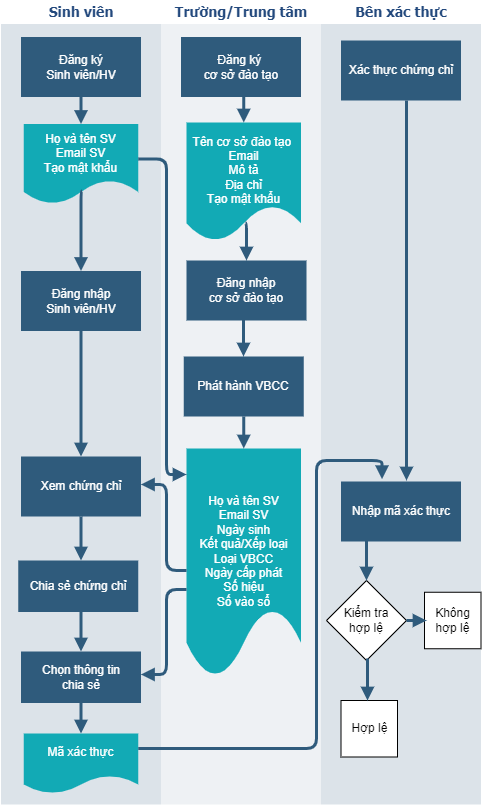

The diagram above was exported from draw.io. Its source (the exported page's mxGraphModel, read from the mxfile embedded in the PNG):
<mxGraphModel dx="652" dy="674" grid="1" gridSize="10" guides="1" tooltips="1" connect="1" arrows="1" fold="1" page="1" pageScale="1" pageWidth="1169" pageHeight="827" background="#ffffff" math="0" shadow="0">
  <root>
    <mxCell id="0" />
    <mxCell id="1" parent="0" />
    <mxCell id="170" value="&lt;font style=&quot;font-size: 14px;&quot; color=&quot;#23497d&quot;&gt;Sinh viên&lt;/font&gt;" style="swimlane;whiteSpace=wrap;fillColor=none;swimlaneFillColor=#BAC8D3;fontColor=#2F5B7C;fontFamily=Tahoma;html=1;strokeColor=none;opacity=50;startSize=23;" parent="1" vertex="1">
      <mxGeometry x="24.5" y="86.5" width="160" height="803.5" as="geometry">
        <mxRectangle x="20" y="20" width="80" height="23" as="alternateBounds" />
      </mxGeometry>
    </mxCell>
    <mxCell id="171" value="Đăng ký&lt;br&gt;Sinh viên/HV" style="whiteSpace=wrap;shadow=0;fontColor=#FFFFFF;fontFamily=Helvetica;fontStyle=0;html=1;fontSize=12;plain-purple;strokeColor=none;fillColor=#2f5b7c;gradientColor=none;spacing=6;verticalAlign=middle;" parent="170" vertex="1">
      <mxGeometry x="20" y="36" width="120" height="60" as="geometry" />
    </mxCell>
    <mxCell id="172" value="Đăng nhập&lt;br&gt;Sinh viên/HV" style="whiteSpace=wrap;strokeColor=none;fillColor=#2f5b7c;shadow=0;fontColor=#FFFFFF;fontFamily=Helvetica;fontStyle=0;html=1;fontSize=12;spacing=6;verticalAlign=middle;" parent="170" vertex="1">
      <mxGeometry x="20" y="270" width="120" height="60" as="geometry" />
    </mxCell>
    <mxCell id="173" value="Xem chứng chỉ" style="whiteSpace=wrap;strokeColor=none;fillColor=#2f5b7c;shadow=0;fontColor=#FFFFFF;fontFamily=Helvetica;fontStyle=0;html=1;fontSize=12;spacing=6;verticalAlign=middle;" parent="170" vertex="1">
      <mxGeometry x="20" y="455.5" width="120" height="60" as="geometry" />
    </mxCell>
    <mxCell id="174" value="" style="edgeStyle=segmentEdgeStyle;strokeColor=#2F5B7C;strokeWidth=3;html=1;endArrow=block;endFill=1;" parent="170" source="172" target="173" edge="1">
      <mxGeometry width="100" height="100" relative="1" as="geometry">
        <mxPoint x="170" y="373.5" as="sourcePoint" />
        <mxPoint x="270" y="448.5" as="targetPoint" />
      </mxGeometry>
    </mxCell>
    <mxCell id="175" value="" style="edgeStyle=segmentEdgeStyle;strokeColor=#2F5B7C;strokeWidth=3;html=1;endArrow=block;endFill=1;" parent="170" source="171" target="188" edge="1">
      <mxGeometry width="100" height="100" relative="1" as="geometry">
        <mxPoint x="160" y="86" as="sourcePoint" />
        <mxPoint x="260" y="161" as="targetPoint" />
      </mxGeometry>
    </mxCell>
    <mxCell id="OhJkZPrhb3upF4hC1mhc-217" value="Chia sẻ chứng chỉ" style="whiteSpace=wrap;strokeColor=none;fillColor=#2f5b7c;shadow=0;fontColor=#FFFFFF;fontFamily=Helvetica;fontStyle=0;html=1;fontSize=12;spacing=6;verticalAlign=middle;" vertex="1" parent="170">
      <mxGeometry x="17.25" y="559.5" width="120" height="51.5" as="geometry" />
    </mxCell>
    <mxCell id="188" value="Họ và tên SV&lt;br&gt;Email SV&lt;br&gt;Tạo mật khẩu" style="shape=document;whiteSpace=wrap;verticalAlign=middle;strokeColor=none;fillColor=#12aab5;shadow=0;fontColor=#FFFFFF;fontFamily=Helvetica;fontStyle=0;html=1;fontSize=12;spacing=6;spacingBottom=22;" parent="170" vertex="1">
      <mxGeometry x="22.75" y="123" width="114.5" height="80" as="geometry" />
    </mxCell>
    <mxCell id="OhJkZPrhb3upF4hC1mhc-240" value="" style="edgeStyle=segmentEdgeStyle;strokeColor=#2F5B7C;strokeWidth=3;html=1;endArrow=block;endFill=1;exitX=0.51;exitY=0.837;exitDx=0;exitDy=0;exitPerimeter=0;" edge="1" parent="170" source="188" target="172">
      <mxGeometry width="100" height="100" relative="1" as="geometry">
        <mxPoint x="90" y="421" as="sourcePoint" />
        <mxPoint x="90" y="471" as="targetPoint" />
      </mxGeometry>
    </mxCell>
    <mxCell id="OhJkZPrhb3upF4hC1mhc-248" value="" style="edgeStyle=segmentEdgeStyle;strokeColor=#2F5B7C;strokeWidth=3;html=1;endArrow=block;endFill=1;exitX=0.5;exitY=1;exitDx=0;exitDy=0;" edge="1" parent="170" source="173" target="OhJkZPrhb3upF4hC1mhc-217">
      <mxGeometry width="100" height="100" relative="1" as="geometry">
        <mxPoint x="79.66" y="597.5" as="sourcePoint" />
        <mxPoint x="79.5" y="637.5" as="targetPoint" />
        <Array as="points">
          <mxPoint x="80" y="574" />
          <mxPoint x="80" y="574" />
        </Array>
      </mxGeometry>
    </mxCell>
    <mxCell id="OhJkZPrhb3upF4hC1mhc-250" value="Chọn thông tin&lt;br&gt;chia sẻ" style="whiteSpace=wrap;strokeColor=none;fillColor=#2f5b7c;shadow=0;fontColor=#FFFFFF;fontFamily=Helvetica;fontStyle=0;html=1;fontSize=12;spacing=6;verticalAlign=middle;" vertex="1" parent="170">
      <mxGeometry x="20" y="650.5" width="120" height="51.5" as="geometry" />
    </mxCell>
    <mxCell id="OhJkZPrhb3upF4hC1mhc-252" value="" style="edgeStyle=segmentEdgeStyle;strokeColor=#2F5B7C;strokeWidth=3;html=1;endArrow=block;endFill=1;entryX=0.5;entryY=0;entryDx=0;entryDy=0;" edge="1" parent="170" source="OhJkZPrhb3upF4hC1mhc-217" target="OhJkZPrhb3upF4hC1mhc-250">
      <mxGeometry width="100" height="100" relative="1" as="geometry">
        <mxPoint x="79.91999999999997" y="673.5" as="sourcePoint" />
        <mxPoint x="79.76" y="713.5" as="targetPoint" />
      </mxGeometry>
    </mxCell>
    <mxCell id="183" value="&lt;font style=&quot;font-size: 14px;&quot; color=&quot;#23497d&quot;&gt;Trường/Trung tâm&lt;/font&gt;" style="swimlane;whiteSpace=wrap;fillColor=none;swimlaneFillColor=#BAC8D3;fontColor=#2F5B7C;fontFamily=Tahoma;html=1;strokeColor=none;opacity=25;" parent="1" vertex="1">
      <mxGeometry x="184.5" y="86.5" width="160" height="803.5" as="geometry">
        <mxRectangle x="20" y="20" width="80" height="23" as="alternateBounds" />
      </mxGeometry>
    </mxCell>
    <mxCell id="184" value="Đăng ký &lt;br&gt;cơ sở đào tạo" style="whiteSpace=wrap;shadow=0;fontColor=#FFFFFF;fontFamily=Helvetica;fontStyle=0;html=1;fontSize=12;plain-purple;strokeColor=none;fillColor=#2f5b7c;gradientColor=none;spacing=6;verticalAlign=middle;" parent="183" vertex="1">
      <mxGeometry x="20" y="36" width="120" height="60" as="geometry" />
    </mxCell>
    <mxCell id="186" value="" style="edgeStyle=segmentEdgeStyle;strokeColor=#2F5B7C;strokeWidth=3;html=1;endArrow=block;endFill=1;entryX=0.5;entryY=0;entryDx=0;entryDy=0;" parent="183" source="184" target="OhJkZPrhb3upF4hC1mhc-235" edge="1">
      <mxGeometry width="100" height="100" relative="1" as="geometry">
        <mxPoint x="-10" y="76" as="sourcePoint" />
        <mxPoint x="80" y="241" as="targetPoint" />
      </mxGeometry>
    </mxCell>
    <mxCell id="OhJkZPrhb3upF4hC1mhc-222" value="Đăng nhập&lt;br&gt;cơ sở đào tạo" style="whiteSpace=wrap;shadow=0;fontColor=#FFFFFF;fontFamily=Helvetica;fontStyle=0;html=1;fontSize=12;plain-purple;strokeColor=none;fillColor=#2f5b7c;gradientColor=none;spacing=6;verticalAlign=middle;" vertex="1" parent="183">
      <mxGeometry x="25.5" y="259.5" width="120" height="60" as="geometry" />
    </mxCell>
    <mxCell id="OhJkZPrhb3upF4hC1mhc-235" value="Tên cơ sở đào tạo &lt;br&gt;Email&lt;br&gt;Mô tả&lt;br&gt;Địa chỉ&lt;br&gt;Tạo mật khẩu" style="shape=document;whiteSpace=wrap;verticalAlign=middle;strokeColor=none;fillColor=#12aab5;shadow=0;fontColor=#FFFFFF;fontFamily=Helvetica;fontStyle=0;html=1;fontSize=12;spacing=6;spacingBottom=22;" vertex="1" parent="183">
      <mxGeometry x="25.5" y="121.5" width="114.5" height="118.5" as="geometry" />
    </mxCell>
    <mxCell id="OhJkZPrhb3upF4hC1mhc-241" value="&lt;h4 class=&quot;card-title mt-2&quot;&gt;&lt;span style=&quot;font-weight: normal;&quot;&gt;Phát hành VBCC&lt;/span&gt;&lt;/h4&gt;" style="whiteSpace=wrap;shadow=0;fontColor=#FFFFFF;fontFamily=Helvetica;fontStyle=0;html=1;fontSize=12;plain-purple;strokeColor=none;fillColor=#2f5b7c;gradientColor=none;spacing=6;verticalAlign=middle;" vertex="1" parent="183">
      <mxGeometry x="22.75" y="355.5" width="120" height="60" as="geometry" />
    </mxCell>
    <mxCell id="OhJkZPrhb3upF4hC1mhc-244" value="Họ và tên SV&lt;br&gt;Email SV&lt;br&gt;Ngày sinh&lt;br&gt;Kết quả/Xếp loại&lt;br&gt;Loại VBCC&lt;br&gt;&lt;span style=&quot;background-color: initial;&quot;&gt;Ngày cấp phát&lt;br&gt;&lt;/span&gt;Số hiệu&lt;br&gt;Số vào sổ" style="shape=document;whiteSpace=wrap;verticalAlign=middle;strokeColor=none;fillColor=#12aab5;shadow=0;fontColor=#FFFFFF;fontFamily=Helvetica;fontStyle=0;html=1;fontSize=12;spacing=6;spacingBottom=22;" vertex="1" parent="183">
      <mxGeometry x="25.5" y="447.5" width="114.5" height="228.5" as="geometry" />
    </mxCell>
    <mxCell id="OhJkZPrhb3upF4hC1mhc-279" value="" style="edgeStyle=segmentEdgeStyle;strokeColor=#2F5B7C;strokeWidth=3;html=1;endArrow=block;endFill=1;entryX=0.5;entryY=0;entryDx=0;entryDy=0;exitX=0.515;exitY=0.847;exitDx=0;exitDy=0;exitPerimeter=0;" edge="1" parent="183" source="OhJkZPrhb3upF4hC1mhc-235" target="OhJkZPrhb3upF4hC1mhc-222">
      <mxGeometry width="100" height="100" relative="1" as="geometry">
        <mxPoint x="92.75" y="213" as="sourcePoint" />
        <mxPoint x="92.75" y="238.5" as="targetPoint" />
      </mxGeometry>
    </mxCell>
    <mxCell id="OhJkZPrhb3upF4hC1mhc-243" value="" style="edgeStyle=segmentEdgeStyle;strokeColor=#2F5B7C;strokeWidth=3;html=1;endArrow=block;endFill=1;" edge="1" parent="183" target="OhJkZPrhb3upF4hC1mhc-241">
      <mxGeometry width="100" height="100" relative="1" as="geometry">
        <mxPoint x="82.5" y="313.5" as="sourcePoint" />
        <mxPoint x="85.5" y="364.5" as="targetPoint" />
        <Array as="points" />
      </mxGeometry>
    </mxCell>
    <mxCell id="OhJkZPrhb3upF4hC1mhc-275" value="" style="edgeStyle=segmentEdgeStyle;strokeColor=#2F5B7C;strokeWidth=3;html=1;endArrow=block;endFill=1;exitX=0.5;exitY=1;exitDx=0;exitDy=0;" edge="1" parent="183" source="OhJkZPrhb3upF4hC1mhc-241" target="OhJkZPrhb3upF4hC1mhc-244">
      <mxGeometry width="100" height="100" relative="1" as="geometry">
        <mxPoint x="82.50999999999999" y="428.25" as="sourcePoint" />
        <mxPoint x="82.50999999999988" y="465.25" as="targetPoint" />
        <Array as="points" />
      </mxGeometry>
    </mxCell>
    <mxCell id="187" value="&lt;font style=&quot;font-size: 14px;&quot; color=&quot;#23497d&quot;&gt;Bên xác thực&lt;/font&gt;" style="swimlane;whiteSpace=wrap;fillColor=none;swimlaneFillColor=#BAC8D3;fontColor=#2F5B7C;fontFamily=Tahoma;html=1;strokeColor=none;opacity=50;" parent="1" vertex="1">
      <mxGeometry x="344.5" y="86.5" width="160" height="803.5" as="geometry">
        <mxRectangle x="20" y="20" width="80" height="23" as="alternateBounds" />
      </mxGeometry>
    </mxCell>
    <mxCell id="OhJkZPrhb3upF4hC1mhc-221" value="Nhập mã xác thực" style="whiteSpace=wrap;strokeColor=none;fillColor=#2f5b7c;shadow=0;fontColor=#FFFFFF;fontFamily=Helvetica;fontStyle=0;html=1;fontSize=12;spacing=6;verticalAlign=middle;" vertex="1" parent="187">
      <mxGeometry x="20" y="480.5" width="120" height="60" as="geometry" />
    </mxCell>
    <mxCell id="OhJkZPrhb3upF4hC1mhc-258" value="Kiểm tra&lt;br&gt;hợp lệ" style="rhombus;whiteSpace=wrap;html=1;" vertex="1" parent="187">
      <mxGeometry x="5.5" y="579.5" width="80" height="80" as="geometry" />
    </mxCell>
    <mxCell id="OhJkZPrhb3upF4hC1mhc-264" value="Hợp lệ" style="whiteSpace=wrap;html=1;aspect=fixed;" vertex="1" parent="187">
      <mxGeometry x="20" y="699.5" width="56.5" height="56.5" as="geometry" />
    </mxCell>
    <mxCell id="OhJkZPrhb3upF4hC1mhc-265" value="Xác thực chứng chỉ" style="whiteSpace=wrap;strokeColor=none;fillColor=#2f5b7c;shadow=0;fontColor=#FFFFFF;fontFamily=Helvetica;fontStyle=0;html=1;fontSize=12;spacing=6;verticalAlign=middle;" vertex="1" parent="187">
      <mxGeometry x="20" y="39.5" width="120" height="60" as="geometry" />
    </mxCell>
    <mxCell id="OhJkZPrhb3upF4hC1mhc-267" value="Không hợp lệ" style="whiteSpace=wrap;html=1;aspect=fixed;" vertex="1" parent="187">
      <mxGeometry x="103.5" y="591.25" width="56.5" height="56.5" as="geometry" />
    </mxCell>
    <mxCell id="OhJkZPrhb3upF4hC1mhc-268" value="" style="edgeStyle=segmentEdgeStyle;strokeColor=#2F5B7C;strokeWidth=3;html=1;endArrow=block;endFill=1;" edge="1" parent="187" target="OhJkZPrhb3upF4hC1mhc-258">
      <mxGeometry width="100" height="100" relative="1" as="geometry">
        <mxPoint x="45.5" y="539.5" as="sourcePoint" />
        <mxPoint x="-230" y="547.5" as="targetPoint" />
        <Array as="points">
          <mxPoint x="46" y="540" />
        </Array>
      </mxGeometry>
    </mxCell>
    <mxCell id="OhJkZPrhb3upF4hC1mhc-246" value="" style="edgeStyle=segmentEdgeStyle;strokeColor=#2F5B7C;strokeWidth=3;html=1;endArrow=block;endFill=1;exitX=0.999;exitY=0.436;exitDx=0;exitDy=0;exitPerimeter=0;" edge="1" parent="1" source="188">
      <mxGeometry width="100" height="100" relative="1" as="geometry">
        <mxPoint x="115.64499999999998" y="301.46000000000004" as="sourcePoint" />
        <mxPoint x="210" y="560" as="targetPoint" />
        <Array as="points">
          <mxPoint x="190" y="244" />
          <mxPoint x="190" y="560" />
          <mxPoint x="210" y="560" />
        </Array>
      </mxGeometry>
    </mxCell>
    <mxCell id="OhJkZPrhb3upF4hC1mhc-247" value="" style="edgeStyle=segmentEdgeStyle;strokeColor=#2F5B7C;strokeWidth=3;html=1;endArrow=block;endFill=1;" edge="1" parent="1" target="173">
      <mxGeometry width="100" height="100" relative="1" as="geometry">
        <mxPoint x="210" y="656" as="sourcePoint" />
        <mxPoint x="114.5" y="636" as="targetPoint" />
        <Array as="points">
          <mxPoint x="190" y="656" />
          <mxPoint x="190" y="570" />
        </Array>
      </mxGeometry>
    </mxCell>
    <mxCell id="OhJkZPrhb3upF4hC1mhc-253" value="" style="edgeStyle=segmentEdgeStyle;strokeColor=#2F5B7C;strokeWidth=3;html=1;endArrow=block;endFill=1;" edge="1" parent="1" target="OhJkZPrhb3upF4hC1mhc-250">
      <mxGeometry width="100" height="100" relative="1" as="geometry">
        <mxPoint x="210" y="675" as="sourcePoint" />
        <mxPoint x="140" y="816" as="targetPoint" />
        <Array as="points">
          <mxPoint x="190" y="675" />
          <mxPoint x="190" y="760" />
        </Array>
      </mxGeometry>
    </mxCell>
    <mxCell id="OhJkZPrhb3upF4hC1mhc-254" value="Mã xác thực" style="shape=document;whiteSpace=wrap;verticalAlign=middle;strokeColor=none;fillColor=#12aab5;shadow=0;fontColor=#FFFFFF;fontFamily=Helvetica;fontStyle=0;html=1;fontSize=12;spacing=6;spacingBottom=22;" vertex="1" parent="1">
      <mxGeometry x="47.25" y="819" width="114.5" height="60" as="geometry" />
    </mxCell>
    <mxCell id="OhJkZPrhb3upF4hC1mhc-256" value="" style="edgeStyle=segmentEdgeStyle;strokeColor=#2F5B7C;strokeWidth=3;html=1;endArrow=block;endFill=1;exitX=0.5;exitY=1;exitDx=0;exitDy=0;" edge="1" parent="1" source="OhJkZPrhb3upF4hC1mhc-250" target="OhJkZPrhb3upF4hC1mhc-254">
      <mxGeometry width="100" height="100" relative="1" as="geometry">
        <mxPoint x="104.15999999999997" y="867" as="sourcePoint" />
        <mxPoint x="104" y="907" as="targetPoint" />
      </mxGeometry>
    </mxCell>
    <mxCell id="OhJkZPrhb3upF4hC1mhc-257" value="" style="edgeStyle=segmentEdgeStyle;strokeColor=#2F5B7C;strokeWidth=3;html=1;endArrow=block;endFill=1;entryX=0.342;entryY=-0.039;entryDx=0;entryDy=0;entryPerimeter=0;exitX=1;exitY=0.25;exitDx=0;exitDy=0;" edge="1" parent="1" source="OhJkZPrhb3upF4hC1mhc-254" target="OhJkZPrhb3upF4hC1mhc-221">
      <mxGeometry width="100" height="100" relative="1" as="geometry">
        <mxPoint x="160" y="926" as="sourcePoint" />
        <mxPoint x="400" y="566" as="targetPoint" />
        <Array as="points">
          <mxPoint x="340" y="834" />
          <mxPoint x="340" y="546" />
          <mxPoint x="406" y="546" />
        </Array>
      </mxGeometry>
    </mxCell>
    <mxCell id="OhJkZPrhb3upF4hC1mhc-266" value="" style="edgeStyle=segmentEdgeStyle;strokeColor=#2F5B7C;strokeWidth=3;html=1;endArrow=block;endFill=1;" edge="1" parent="1">
      <mxGeometry width="100" height="100" relative="1" as="geometry">
        <mxPoint x="430" y="186" as="sourcePoint" />
        <mxPoint x="430" y="566" as="targetPoint" />
        <Array as="points">
          <mxPoint x="430" y="366" />
          <mxPoint x="430" y="366" />
        </Array>
      </mxGeometry>
    </mxCell>
    <mxCell id="OhJkZPrhb3upF4hC1mhc-270" value="" style="edgeStyle=segmentEdgeStyle;strokeColor=#2F5B7C;strokeWidth=3;html=1;endArrow=block;endFill=1;exitX=1;exitY=0.5;exitDx=0;exitDy=0;" edge="1" parent="1" source="OhJkZPrhb3upF4hC1mhc-258">
      <mxGeometry width="100" height="100" relative="1" as="geometry">
        <mxPoint x="400" y="636" as="sourcePoint" />
        <mxPoint x="450" y="706" as="targetPoint" />
        <Array as="points">
          <mxPoint x="440" y="706" />
          <mxPoint x="440" y="706" />
        </Array>
      </mxGeometry>
    </mxCell>
    <mxCell id="OhJkZPrhb3upF4hC1mhc-272" value="" style="edgeStyle=segmentEdgeStyle;strokeColor=#2F5B7C;strokeWidth=3;html=1;endArrow=block;endFill=1;" edge="1" parent="1">
      <mxGeometry width="100" height="100" relative="1" as="geometry">
        <mxPoint x="391" y="744" as="sourcePoint" />
        <mxPoint x="391" y="786" as="targetPoint" />
        <Array as="points">
          <mxPoint x="391.5" y="744.5" />
        </Array>
      </mxGeometry>
    </mxCell>
  </root>
</mxGraphModel>